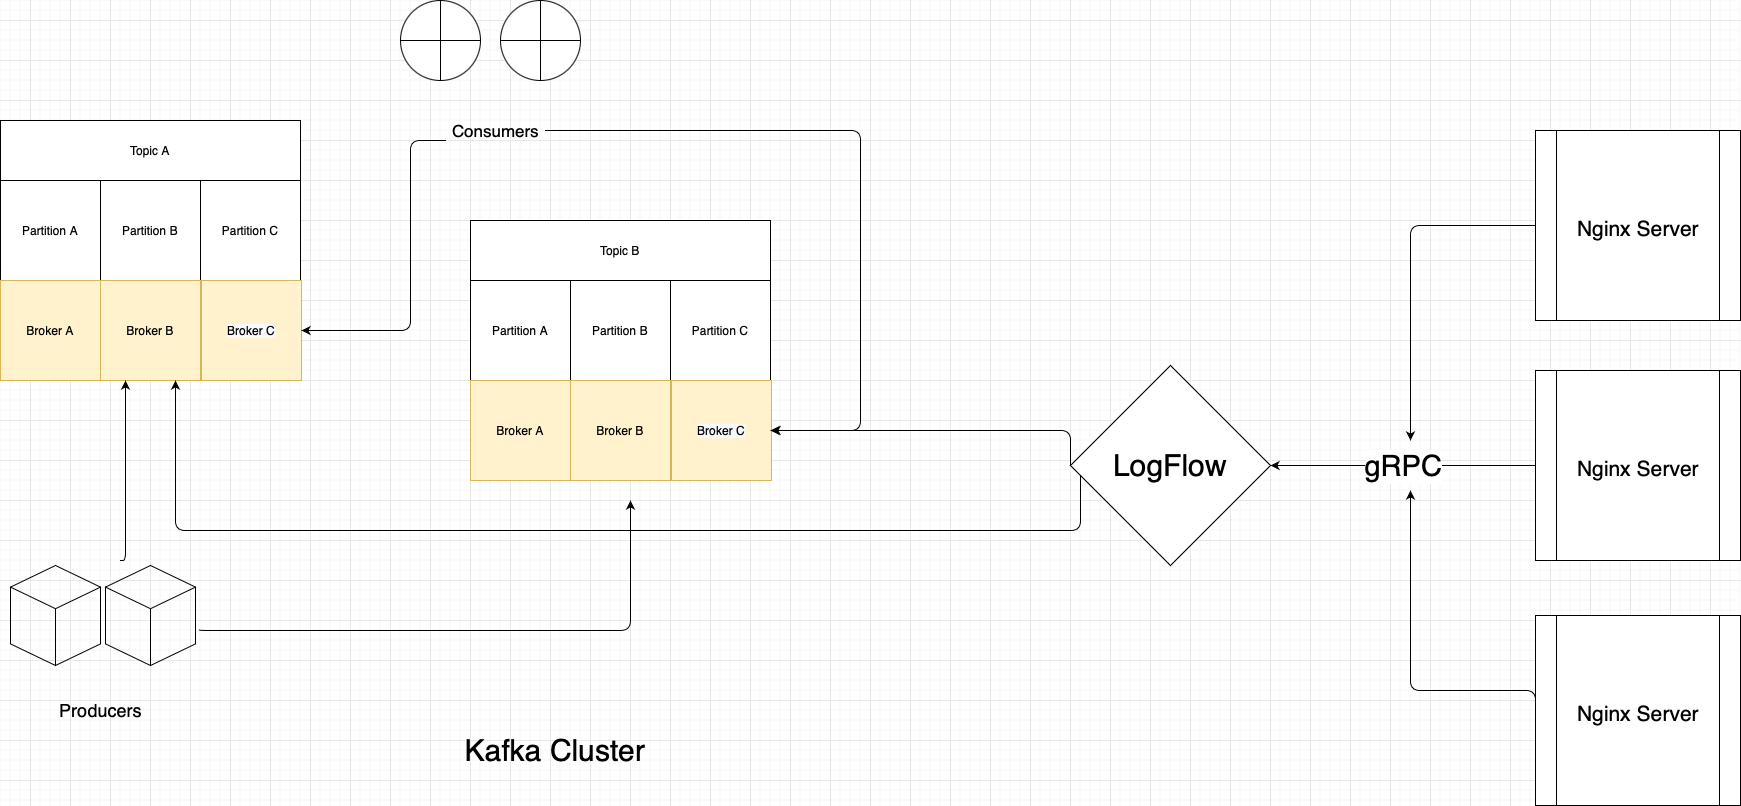

The diagram above was exported from draw.io. Its source (the exported page's mxGraphModel, read from the mxfile embedded in the PNG):
<mxGraphModel dx="2866" dy="1766" grid="1" gridSize="10" guides="1" tooltips="1" connect="1" arrows="1" fold="1" page="1" pageScale="1" pageWidth="690" pageHeight="980" math="0" shadow="0">
  <root>
    <mxCell id="0" />
    <mxCell id="1" parent="0" />
    <mxCell id="LXwQ7NfTbzGAtjqLGeZg-2" value="Topic A" style="rounded=0;whiteSpace=wrap;html=1;" vertex="1" parent="1">
      <mxGeometry x="210" y="140" width="300" height="60" as="geometry" />
    </mxCell>
    <mxCell id="LXwQ7NfTbzGAtjqLGeZg-3" value="Partition A" style="rounded=0;whiteSpace=wrap;html=1;" vertex="1" parent="1">
      <mxGeometry x="210" y="200" width="100" height="100" as="geometry" />
    </mxCell>
    <mxCell id="LXwQ7NfTbzGAtjqLGeZg-4" value="Partition B" style="rounded=0;whiteSpace=wrap;html=1;" vertex="1" parent="1">
      <mxGeometry x="310" y="200" width="100" height="100" as="geometry" />
    </mxCell>
    <mxCell id="LXwQ7NfTbzGAtjqLGeZg-5" value="Partition C" style="rounded=0;whiteSpace=wrap;html=1;" vertex="1" parent="1">
      <mxGeometry x="410" y="200" width="100" height="100" as="geometry" />
    </mxCell>
    <mxCell id="LXwQ7NfTbzGAtjqLGeZg-6" value="Broker A" style="rounded=0;whiteSpace=wrap;html=1;fillColor=#fff2cc;strokeColor=#d6b656;" vertex="1" parent="1">
      <mxGeometry x="210" y="300" width="100" height="100" as="geometry" />
    </mxCell>
    <mxCell id="LXwQ7NfTbzGAtjqLGeZg-7" value="&lt;span&gt;Broker B&lt;/span&gt;" style="rounded=0;whiteSpace=wrap;html=1;fillColor=#fff2cc;strokeColor=#d6b656;" vertex="1" parent="1">
      <mxGeometry x="310" y="300" width="100" height="100" as="geometry" />
    </mxCell>
    <mxCell id="LXwQ7NfTbzGAtjqLGeZg-8" value="&lt;span style=&quot;color: rgb(0 , 0 , 0) ; font-family: &amp;#34;helvetica&amp;#34; ; font-size: 12px ; font-style: normal ; font-weight: normal ; letter-spacing: normal ; text-align: center ; text-indent: 0px ; text-transform: none ; word-spacing: 0px ; background-color: rgb(248 , 249 , 250) ; text-decoration: none ; display: inline ; float: none&quot;&gt;Broker C&lt;/span&gt;" style="rounded=0;whiteSpace=wrap;html=1;fillColor=#fff2cc;strokeColor=#d6b656;" vertex="1" parent="1">
      <mxGeometry x="411" y="300" width="100" height="100" as="geometry" />
    </mxCell>
    <mxCell id="LXwQ7NfTbzGAtjqLGeZg-16" value="Topic B" style="rounded=0;whiteSpace=wrap;html=1;" vertex="1" parent="1">
      <mxGeometry x="680" y="240" width="300" height="60" as="geometry" />
    </mxCell>
    <mxCell id="LXwQ7NfTbzGAtjqLGeZg-17" value="Partition A" style="rounded=0;whiteSpace=wrap;html=1;" vertex="1" parent="1">
      <mxGeometry x="680" y="300" width="100" height="100" as="geometry" />
    </mxCell>
    <mxCell id="LXwQ7NfTbzGAtjqLGeZg-18" value="Partition B" style="rounded=0;whiteSpace=wrap;html=1;" vertex="1" parent="1">
      <mxGeometry x="780" y="300" width="100" height="100" as="geometry" />
    </mxCell>
    <mxCell id="LXwQ7NfTbzGAtjqLGeZg-19" value="Partition C" style="rounded=0;whiteSpace=wrap;html=1;" vertex="1" parent="1">
      <mxGeometry x="880" y="300" width="100" height="100" as="geometry" />
    </mxCell>
    <mxCell id="LXwQ7NfTbzGAtjqLGeZg-20" value="Broker A" style="rounded=0;whiteSpace=wrap;html=1;fillColor=#fff2cc;strokeColor=#d6b656;" vertex="1" parent="1">
      <mxGeometry x="680" y="400" width="100" height="100" as="geometry" />
    </mxCell>
    <mxCell id="LXwQ7NfTbzGAtjqLGeZg-21" value="&lt;span&gt;Broker B&lt;/span&gt;" style="rounded=0;whiteSpace=wrap;html=1;fillColor=#fff2cc;strokeColor=#d6b656;" vertex="1" parent="1">
      <mxGeometry x="780" y="400" width="100" height="100" as="geometry" />
    </mxCell>
    <mxCell id="LXwQ7NfTbzGAtjqLGeZg-22" value="&lt;span style=&quot;color: rgb(0 , 0 , 0) ; font-family: &amp;#34;helvetica&amp;#34; ; font-size: 12px ; font-style: normal ; font-weight: normal ; letter-spacing: normal ; text-align: center ; text-indent: 0px ; text-transform: none ; word-spacing: 0px ; background-color: rgb(248 , 249 , 250) ; text-decoration: none ; display: inline ; float: none&quot;&gt;Broker C&lt;/span&gt;" style="rounded=0;whiteSpace=wrap;html=1;fillColor=#fff2cc;strokeColor=#d6b656;" vertex="1" parent="1">
      <mxGeometry x="881" y="400" width="100" height="100" as="geometry" />
    </mxCell>
    <mxCell id="LXwQ7NfTbzGAtjqLGeZg-27" value="Producers" style="text;html=1;align=center;verticalAlign=middle;resizable=0;points=[];autosize=1;strokeColor=none;fontSize=18;" vertex="1" parent="1">
      <mxGeometry x="260" y="715" width="100" height="30" as="geometry" />
    </mxCell>
    <mxCell id="LXwQ7NfTbzGAtjqLGeZg-31" value="" style="edgeStyle=segmentEdgeStyle;endArrow=classic;html=1;fontSize=26;entryX=0.25;entryY=1;entryDx=0;entryDy=0;" edge="1" parent="1" target="LXwQ7NfTbzGAtjqLGeZg-7">
      <mxGeometry width="50" height="50" relative="1" as="geometry">
        <mxPoint x="330" y="580" as="sourcePoint" />
        <mxPoint x="330" y="410" as="targetPoint" />
      </mxGeometry>
    </mxCell>
    <mxCell id="LXwQ7NfTbzGAtjqLGeZg-33" value="" style="shape=orEllipse;perimeter=ellipsePerimeter;whiteSpace=wrap;html=1;backgroundOutline=1;fontSize=26;" vertex="1" parent="1">
      <mxGeometry x="610" y="20" width="80" height="80" as="geometry" />
    </mxCell>
    <mxCell id="LXwQ7NfTbzGAtjqLGeZg-34" value="" style="shape=orEllipse;perimeter=ellipsePerimeter;whiteSpace=wrap;html=1;backgroundOutline=1;fontSize=26;" vertex="1" parent="1">
      <mxGeometry x="710" y="20" width="80" height="80" as="geometry" />
    </mxCell>
    <mxCell id="LXwQ7NfTbzGAtjqLGeZg-35" value="Consumers" style="text;html=1;align=center;verticalAlign=middle;resizable=0;points=[];autosize=1;strokeColor=none;fontSize=17;" vertex="1" parent="1">
      <mxGeometry x="655" y="135" width="100" height="30" as="geometry" />
    </mxCell>
    <mxCell id="LXwQ7NfTbzGAtjqLGeZg-38" value="" style="edgeStyle=segmentEdgeStyle;endArrow=classic;html=1;fontSize=26;entryX=1;entryY=0.5;entryDx=0;entryDy=0;" edge="1" parent="1" source="LXwQ7NfTbzGAtjqLGeZg-35" target="LXwQ7NfTbzGAtjqLGeZg-22">
      <mxGeometry width="50" height="50" relative="1" as="geometry">
        <mxPoint x="610" y="110" as="sourcePoint" />
        <mxPoint x="1030" y="461" as="targetPoint" />
        <Array as="points">
          <mxPoint x="1070" y="150" />
          <mxPoint x="1070" y="450" />
        </Array>
      </mxGeometry>
    </mxCell>
    <mxCell id="LXwQ7NfTbzGAtjqLGeZg-45" value="Kafka Cluster" style="text;html=1;strokeColor=none;fillColor=none;align=center;verticalAlign=middle;whiteSpace=wrap;rounded=0;fontSize=30;" vertex="1" parent="1">
      <mxGeometry x="630" y="760" width="270" height="20" as="geometry" />
    </mxCell>
    <mxCell id="LXwQ7NfTbzGAtjqLGeZg-46" value="&lt;font style=&quot;font-size: 21px&quot;&gt;Nginx Server&lt;/font&gt;" style="shape=process;whiteSpace=wrap;html=1;backgroundOutline=1;fontSize=30;" vertex="1" parent="1">
      <mxGeometry x="1745" y="390" width="205" height="190" as="geometry" />
    </mxCell>
    <mxCell id="4N5ueZGrbJ9nnsCdG8X7-1" value="&lt;font style=&quot;font-size: 21px&quot;&gt;Nginx Server&lt;/font&gt;" style="shape=process;whiteSpace=wrap;html=1;backgroundOutline=1;fontSize=30;" vertex="1" parent="1">
      <mxGeometry x="1745" y="150" width="205" height="190" as="geometry" />
    </mxCell>
    <mxCell id="4N5ueZGrbJ9nnsCdG8X7-2" value="&lt;font style=&quot;font-size: 21px&quot;&gt;Nginx Server&lt;/font&gt;" style="shape=process;whiteSpace=wrap;html=1;backgroundOutline=1;fontSize=30;" vertex="1" parent="1">
      <mxGeometry x="1745" y="635" width="205" height="190" as="geometry" />
    </mxCell>
    <mxCell id="4N5ueZGrbJ9nnsCdG8X7-6" value="LogFlow" style="rhombus;whiteSpace=wrap;html=1;fontSize=30;" vertex="1" parent="1">
      <mxGeometry x="1280" y="385" width="200" height="200" as="geometry" />
    </mxCell>
    <mxCell id="4N5ueZGrbJ9nnsCdG8X7-15" value="" style="endArrow=classic;html=1;fontSize=30;exitX=0;exitY=0.5;exitDx=0;exitDy=0;entryX=1;entryY=0.5;entryDx=0;entryDy=0;" edge="1" parent="1" source="LXwQ7NfTbzGAtjqLGeZg-46" target="4N5ueZGrbJ9nnsCdG8X7-6">
      <mxGeometry relative="1" as="geometry">
        <mxPoint x="1230" y="540" as="sourcePoint" />
        <mxPoint x="1330" y="540" as="targetPoint" />
      </mxGeometry>
    </mxCell>
    <mxCell id="4N5ueZGrbJ9nnsCdG8X7-16" value="gRPC" style="edgeLabel;resizable=0;html=1;align=center;verticalAlign=middle;fontSize=29;" connectable="0" vertex="1" parent="4N5ueZGrbJ9nnsCdG8X7-15">
      <mxGeometry relative="1" as="geometry" />
    </mxCell>
    <mxCell id="4N5ueZGrbJ9nnsCdG8X7-17" value="" style="edgeStyle=elbowEdgeStyle;elbow=vertical;endArrow=classic;html=1;fontSize=29;exitX=0;exitY=0.5;exitDx=0;exitDy=0;" edge="1" parent="1" source="4N5ueZGrbJ9nnsCdG8X7-1">
      <mxGeometry width="50" height="50" relative="1" as="geometry">
        <mxPoint x="1250" y="570" as="sourcePoint" />
        <mxPoint x="1620" y="460" as="targetPoint" />
        <Array as="points">
          <mxPoint x="1680" y="245" />
        </Array>
      </mxGeometry>
    </mxCell>
    <mxCell id="4N5ueZGrbJ9nnsCdG8X7-18" value="" style="edgeStyle=elbowEdgeStyle;elbow=vertical;endArrow=classic;html=1;fontSize=29;exitX=0;exitY=0.5;exitDx=0;exitDy=0;" edge="1" parent="1" source="4N5ueZGrbJ9nnsCdG8X7-2">
      <mxGeometry width="50" height="50" relative="1" as="geometry">
        <mxPoint x="1755" y="255" as="sourcePoint" />
        <mxPoint x="1620" y="510" as="targetPoint" />
        <Array as="points">
          <mxPoint x="1650" y="710" />
        </Array>
      </mxGeometry>
    </mxCell>
    <mxCell id="4N5ueZGrbJ9nnsCdG8X7-28" value="" style="edgeStyle=elbowEdgeStyle;elbow=vertical;endArrow=classic;html=1;fontSize=29;exitX=1.044;exitY=0.64;exitDx=0;exitDy=0;exitPerimeter=0;" edge="1" parent="1" source="4N5ueZGrbJ9nnsCdG8X7-34">
      <mxGeometry width="50" height="50" relative="1" as="geometry">
        <mxPoint x="490" y="650" as="sourcePoint" />
        <mxPoint x="840" y="520" as="targetPoint" />
        <Array as="points">
          <mxPoint x="660" y="650" />
        </Array>
      </mxGeometry>
    </mxCell>
    <mxCell id="4N5ueZGrbJ9nnsCdG8X7-29" value="" style="edgeStyle=elbowEdgeStyle;elbow=vertical;endArrow=classic;html=1;fontSize=29;exitX=0;exitY=0.5;exitDx=0;exitDy=0;" edge="1" parent="1" source="4N5ueZGrbJ9nnsCdG8X7-6">
      <mxGeometry width="50" height="50" relative="1" as="geometry">
        <mxPoint x="500" y="660" as="sourcePoint" />
        <mxPoint x="980" y="450" as="targetPoint" />
        <Array as="points">
          <mxPoint x="1130" y="450" />
        </Array>
      </mxGeometry>
    </mxCell>
    <mxCell id="4N5ueZGrbJ9nnsCdG8X7-30" value="" style="edgeStyle=elbowEdgeStyle;elbow=vertical;endArrow=classic;html=1;fontSize=29;exitX=0;exitY=0.5;exitDx=0;exitDy=0;entryX=0.75;entryY=1;entryDx=0;entryDy=0;" edge="1" parent="1" target="LXwQ7NfTbzGAtjqLGeZg-7">
      <mxGeometry width="50" height="50" relative="1" as="geometry">
        <mxPoint x="1290" y="495" as="sourcePoint" />
        <mxPoint x="390" y="410" as="targetPoint" />
        <Array as="points">
          <mxPoint x="1100" y="550" />
        </Array>
      </mxGeometry>
    </mxCell>
    <mxCell id="4N5ueZGrbJ9nnsCdG8X7-34" value="" style="html=1;whiteSpace=wrap;shape=isoCube2;backgroundOutline=1;isoAngle=15;fontSize=29;fillColor=none;" vertex="1" parent="1">
      <mxGeometry x="315" y="585" width="90" height="100" as="geometry" />
    </mxCell>
    <mxCell id="4N5ueZGrbJ9nnsCdG8X7-35" value="" style="html=1;whiteSpace=wrap;shape=isoCube2;backgroundOutline=1;isoAngle=15;fontSize=29;fillColor=none;" vertex="1" parent="1">
      <mxGeometry x="220" y="585" width="90" height="100" as="geometry" />
    </mxCell>
    <mxCell id="4N5ueZGrbJ9nnsCdG8X7-36" value="" style="edgeStyle=segmentEdgeStyle;endArrow=classic;html=1;fontSize=26;entryX=1;entryY=0.5;entryDx=0;entryDy=0;" edge="1" parent="1" source="LXwQ7NfTbzGAtjqLGeZg-35" target="LXwQ7NfTbzGAtjqLGeZg-8">
      <mxGeometry width="50" height="50" relative="1" as="geometry">
        <mxPoint x="665" y="160" as="sourcePoint" />
        <mxPoint x="670" y="470" as="targetPoint" />
        <Array as="points">
          <mxPoint x="620" y="160" />
          <mxPoint x="620" y="350" />
        </Array>
      </mxGeometry>
    </mxCell>
  </root>
</mxGraphModel>